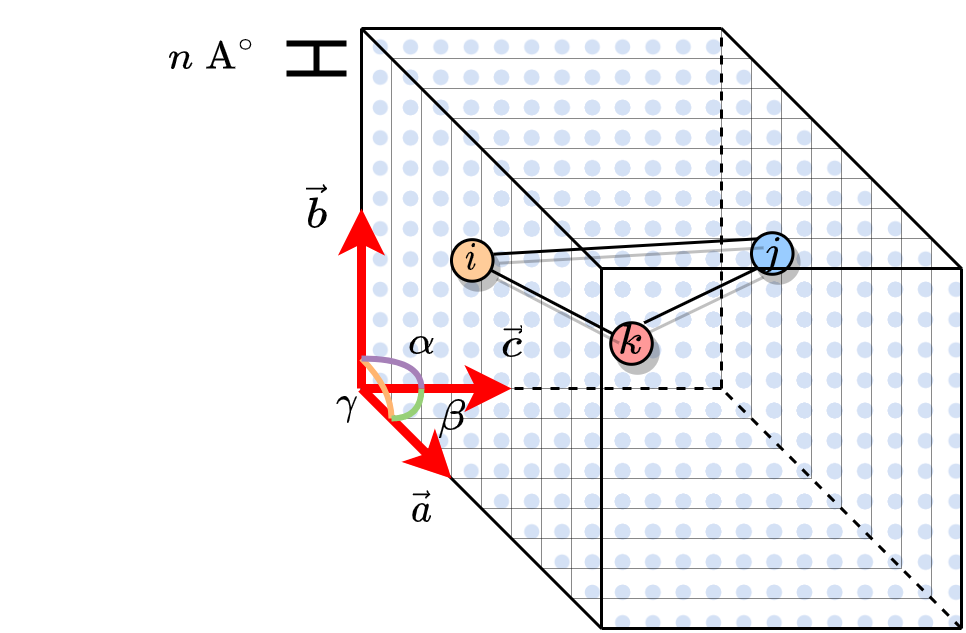

The diagram above was exported from draw.io. Its source (the exported page's mxGraphModel, read from the mxfile embedded in the PNG):
<mxGraphModel dx="612" dy="379" grid="1" gridSize="10" guides="1" tooltips="1" connect="1" arrows="1" fold="1" page="1" pageScale="1" pageWidth="1100" pageHeight="850" math="1" shadow="0">
  <root>
    <mxCell id="0" />
    <mxCell id="1" parent="0" />
    <mxCell id="WyoHzJIgqepZykjxg-47-45" value="" style="whiteSpace=wrap;html=1;aspect=fixed;shadow=0;sketch=0;fillStyle=dots;fillColor=#D4E1F5;gradientColor=none;dashed=1;dashPattern=1 2;strokeWidth=0;perimeterSpacing=0;" parent="1" vertex="1">
      <mxGeometry x="440" y="360" width="120" height="120" as="geometry" />
    </mxCell>
    <mxCell id="WyoHzJIgqepZykjxg-47-44" value="" style="whiteSpace=wrap;html=1;aspect=fixed;shadow=0;sketch=0;fillStyle=dots;fillColor=#D4E1F5;gradientColor=none;dashed=1;dashPattern=1 2;strokeWidth=0;perimeterSpacing=0;" parent="1" vertex="1">
      <mxGeometry x="430" y="350" width="120" height="120" as="geometry" />
    </mxCell>
    <mxCell id="WyoHzJIgqepZykjxg-47-43" value="" style="whiteSpace=wrap;html=1;aspect=fixed;shadow=0;sketch=0;fillStyle=dots;fillColor=#D4E1F5;gradientColor=none;dashed=1;dashPattern=1 2;strokeWidth=0;perimeterSpacing=0;" parent="1" vertex="1">
      <mxGeometry x="420" y="340" width="120" height="120" as="geometry" />
    </mxCell>
    <mxCell id="WyoHzJIgqepZykjxg-47-42" value="" style="whiteSpace=wrap;html=1;aspect=fixed;shadow=0;sketch=0;fillStyle=dots;fillColor=#D4E1F5;gradientColor=none;dashed=1;dashPattern=1 2;strokeWidth=0;perimeterSpacing=0;" parent="1" vertex="1">
      <mxGeometry x="410" y="330" width="120" height="120" as="geometry" />
    </mxCell>
    <mxCell id="WyoHzJIgqepZykjxg-47-41" value="" style="whiteSpace=wrap;html=1;aspect=fixed;shadow=0;sketch=0;fillStyle=dots;fillColor=#D4E1F5;gradientColor=none;dashed=1;dashPattern=1 2;strokeWidth=0;perimeterSpacing=0;" parent="1" vertex="1">
      <mxGeometry x="400" y="320" width="120" height="120" as="geometry" />
    </mxCell>
    <mxCell id="WyoHzJIgqepZykjxg-47-40" value="" style="whiteSpace=wrap;html=1;aspect=fixed;shadow=0;sketch=0;fillStyle=dots;fillColor=#D4E1F5;gradientColor=none;dashed=1;dashPattern=1 2;strokeWidth=0;perimeterSpacing=0;" parent="1" vertex="1">
      <mxGeometry x="390" y="310" width="120" height="120" as="geometry" />
    </mxCell>
    <mxCell id="WyoHzJIgqepZykjxg-47-39" value="" style="whiteSpace=wrap;html=1;aspect=fixed;shadow=0;sketch=0;fillStyle=dots;fillColor=#D4E1F5;gradientColor=none;dashed=1;dashPattern=1 2;strokeWidth=0;perimeterSpacing=0;" parent="1" vertex="1">
      <mxGeometry x="380" y="300" width="120" height="120" as="geometry" />
    </mxCell>
    <mxCell id="WyoHzJIgqepZykjxg-47-38" value="" style="whiteSpace=wrap;html=1;aspect=fixed;shadow=0;sketch=0;fillStyle=dots;fillColor=#D4E1F5;gradientColor=none;dashed=1;dashPattern=1 2;strokeWidth=0;perimeterSpacing=0;" parent="1" vertex="1">
      <mxGeometry x="370" y="290" width="120" height="120" as="geometry" />
    </mxCell>
    <mxCell id="WyoHzJIgqepZykjxg-47-21" value="" style="whiteSpace=wrap;html=1;aspect=fixed;shadow=0;sketch=0;fillStyle=dots;fillColor=#D4E1F5;gradientColor=none;dashed=1;dashPattern=1 2;strokeWidth=0;perimeterSpacing=0;" parent="1" vertex="1">
      <mxGeometry x="360" y="280" width="120" height="120" as="geometry" />
    </mxCell>
    <mxCell id="WyoHzJIgqepZykjxg-47-16" value="" style="endArrow=none;html=1;rounded=0;dashed=1;" parent="1" edge="1">
      <mxGeometry width="50" height="50" relative="1" as="geometry">
        <mxPoint x="560" y="480" as="sourcePoint" />
        <mxPoint x="480" y="400" as="targetPoint" />
      </mxGeometry>
    </mxCell>
    <mxCell id="WyoHzJIgqepZykjxg-47-18" value="" style="endArrow=none;html=1;rounded=0;dashed=1;" parent="1" edge="1">
      <mxGeometry width="50" height="50" relative="1" as="geometry">
        <mxPoint x="480" y="400" as="sourcePoint" />
        <mxPoint x="360" y="400" as="targetPoint" />
      </mxGeometry>
    </mxCell>
    <mxCell id="WyoHzJIgqepZykjxg-47-20" value="" style="endArrow=none;html=1;rounded=0;dashed=1;" parent="1" edge="1">
      <mxGeometry width="50" height="50" relative="1" as="geometry">
        <mxPoint x="480" y="400" as="sourcePoint" />
        <mxPoint x="480" y="280" as="targetPoint" />
      </mxGeometry>
    </mxCell>
    <mxCell id="WyoHzJIgqepZykjxg-47-46" value="" style="shape=crossbar;whiteSpace=wrap;html=1;rounded=1;fillColor=#000000;rotation=90;strokeWidth=2;" parent="1" vertex="1">
      <mxGeometry x="340" y="280" width="10" height="20" as="geometry" />
    </mxCell>
    <mxCell id="WyoHzJIgqepZykjxg-47-47" value="$$n\;\text{A}^{\circ}$$" style="text;html=1;align=center;verticalAlign=middle;resizable=0;points=[];autosize=1;strokeColor=none;fillColor=none;" parent="1" vertex="1">
      <mxGeometry x="240" y="275" width="140" height="30" as="geometry" />
    </mxCell>
    <mxCell id="WyoHzJIgqepZykjxg-47-58" value="" style="group;shadow=1;" parent="1" vertex="1" connectable="0">
      <mxGeometry x="390" y="348.08000000000004" width="120" height="30" as="geometry" />
    </mxCell>
    <mxCell id="WyoHzJIgqepZykjxg-47-53" value="$$i$$" style="ellipse;whiteSpace=wrap;html=1;aspect=fixed;fillColor=#FFCC99;shadow=1;" parent="WyoHzJIgqepZykjxg-47-58" vertex="1">
      <mxGeometry y="2.307692307692308" width="13.846153846153847" height="13.846153846153847" as="geometry" />
    </mxCell>
    <mxCell id="WyoHzJIgqepZykjxg-47-55" value="$$j$$" style="ellipse;whiteSpace=wrap;html=1;aspect=fixed;fillColor=#99CCFF;shadow=1;" parent="WyoHzJIgqepZykjxg-47-58" vertex="1">
      <mxGeometry x="100" width="13.846153846153847" height="13.846153846153847" as="geometry" />
    </mxCell>
    <mxCell id="WyoHzJIgqepZykjxg-47-57" value="" style="endArrow=none;html=1;rounded=0;entryX=1.008;entryY=0.35;entryDx=0;entryDy=0;entryPerimeter=0;exitX=0;exitY=0;exitDx=0;exitDy=0;shadow=1;" parent="WyoHzJIgqepZykjxg-47-58" source="WyoHzJIgqepZykjxg-47-55" target="WyoHzJIgqepZykjxg-47-53" edge="1">
      <mxGeometry width="50" height="50" relative="1" as="geometry">
        <mxPoint x="63.04403868965505" y="45.43670291384495" as="sourcePoint" />
        <mxPoint x="82.50666666666666" y="29.30769230769231" as="targetPoint" />
      </mxGeometry>
    </mxCell>
    <mxCell id="WyoHzJIgqepZykjxg-47-54" value="$$k$$" style="ellipse;whiteSpace=wrap;html=1;aspect=fixed;fillColor=#FF9999;shadow=1;" parent="1" vertex="1">
      <mxGeometry x="443.08" y="378.08384615384614" width="13.846153846153847" height="13.846153846153847" as="geometry" />
    </mxCell>
    <mxCell id="WyoHzJIgqepZykjxg-47-56" value="" style="endArrow=none;html=1;rounded=0;shadow=1;" parent="1" source="WyoHzJIgqepZykjxg-47-54" target="WyoHzJIgqepZykjxg-47-53" edge="1">
      <mxGeometry width="50" height="50" relative="1" as="geometry">
        <mxPoint x="410" y="401.15692307692314" as="sourcePoint" />
        <mxPoint x="443.3333333333333" y="378.08000000000004" as="targetPoint" />
      </mxGeometry>
    </mxCell>
    <mxCell id="WyoHzJIgqepZykjxg-47-59" value="" style="endArrow=none;html=1;rounded=0;entryX=0;entryY=1;entryDx=0;entryDy=0;exitX=0.803;exitY=0.003;exitDx=0;exitDy=0;exitPerimeter=0;shadow=1;" parent="1" source="WyoHzJIgqepZykjxg-47-54" target="WyoHzJIgqepZykjxg-47-55" edge="1">
      <mxGeometry width="50" height="50" relative="1" as="geometry">
        <mxPoint x="410" y="417.3107692307692" as="sourcePoint" />
        <mxPoint x="443.3333333333333" y="394.2338461538462" as="targetPoint" />
      </mxGeometry>
    </mxCell>
    <mxCell id="WyoHzJIgqepZykjxg-47-62" value="" style="group" parent="1" vertex="1" connectable="0">
      <mxGeometry x="360" y="280" width="200" height="200" as="geometry" />
    </mxCell>
    <mxCell id="WyoHzJIgqepZykjxg-47-14" value="" style="endArrow=none;html=1;rounded=0;" parent="WyoHzJIgqepZykjxg-47-62" edge="1">
      <mxGeometry width="50" height="50" relative="1" as="geometry">
        <mxPoint x="80" y="200" as="sourcePoint" />
        <mxPoint x="80" y="80" as="targetPoint" />
      </mxGeometry>
    </mxCell>
    <mxCell id="WyoHzJIgqepZykjxg-47-61" value="" style="group" parent="WyoHzJIgqepZykjxg-47-62" vertex="1" connectable="0">
      <mxGeometry width="200" height="200" as="geometry" />
    </mxCell>
    <mxCell id="WyoHzJIgqepZykjxg-47-9" value="" style="endArrow=none;html=1;rounded=0;" parent="WyoHzJIgqepZykjxg-47-61" edge="1">
      <mxGeometry width="50" height="50" relative="1" as="geometry">
        <mxPoint x="80" y="80" as="sourcePoint" />
        <mxPoint as="targetPoint" />
      </mxGeometry>
    </mxCell>
    <mxCell id="WyoHzJIgqepZykjxg-47-10" value="" style="endArrow=none;html=1;rounded=0;" parent="WyoHzJIgqepZykjxg-47-61" edge="1">
      <mxGeometry width="50" height="50" relative="1" as="geometry">
        <mxPoint x="200" y="80" as="sourcePoint" />
        <mxPoint x="120" as="targetPoint" />
      </mxGeometry>
    </mxCell>
    <mxCell id="WyoHzJIgqepZykjxg-47-11" value="" style="endArrow=none;html=1;rounded=0;" parent="WyoHzJIgqepZykjxg-47-61" edge="1">
      <mxGeometry width="50" height="50" relative="1" as="geometry">
        <mxPoint x="120" as="sourcePoint" />
        <mxPoint as="targetPoint" />
      </mxGeometry>
    </mxCell>
    <mxCell id="WyoHzJIgqepZykjxg-47-12" value="" style="endArrow=none;html=1;rounded=0;" parent="WyoHzJIgqepZykjxg-47-61" edge="1">
      <mxGeometry width="50" height="50" relative="1" as="geometry">
        <mxPoint x="200" y="80" as="sourcePoint" />
        <mxPoint x="80" y="80" as="targetPoint" />
      </mxGeometry>
    </mxCell>
    <mxCell id="WyoHzJIgqepZykjxg-47-13" value="" style="endArrow=none;html=1;rounded=0;" parent="WyoHzJIgqepZykjxg-47-61" edge="1">
      <mxGeometry width="50" height="50" relative="1" as="geometry">
        <mxPoint y="120" as="sourcePoint" />
        <mxPoint as="targetPoint" />
      </mxGeometry>
    </mxCell>
    <mxCell id="WyoHzJIgqepZykjxg-47-15" value="" style="endArrow=none;html=1;rounded=0;" parent="WyoHzJIgqepZykjxg-47-61" edge="1">
      <mxGeometry width="50" height="50" relative="1" as="geometry">
        <mxPoint x="80" y="200" as="sourcePoint" />
        <mxPoint y="120" as="targetPoint" />
      </mxGeometry>
    </mxCell>
    <mxCell id="WyoHzJIgqepZykjxg-47-17" value="" style="endArrow=none;html=1;rounded=0;" parent="WyoHzJIgqepZykjxg-47-61" edge="1">
      <mxGeometry width="50" height="50" relative="1" as="geometry">
        <mxPoint x="200" y="200" as="sourcePoint" />
        <mxPoint x="80" y="200" as="targetPoint" />
      </mxGeometry>
    </mxCell>
    <mxCell id="WyoHzJIgqepZykjxg-47-19" value="" style="endArrow=none;html=1;rounded=0;" parent="WyoHzJIgqepZykjxg-47-61" edge="1">
      <mxGeometry width="50" height="50" relative="1" as="geometry">
        <mxPoint x="200" y="200" as="sourcePoint" />
        <mxPoint x="200" y="80" as="targetPoint" />
      </mxGeometry>
    </mxCell>
    <mxCell id="Wj0MCV1SDJB_NIpIrpm7-13" value="$$\vec a$$" style="text;html=1;align=center;verticalAlign=middle;resizable=0;points=[];autosize=1;strokeColor=none;fillColor=none;" vertex="1" parent="WyoHzJIgqepZykjxg-47-61">
      <mxGeometry x="-20" y="145" width="80" height="30" as="geometry" />
    </mxCell>
    <mxCell id="Wj0MCV1SDJB_NIpIrpm7-1" value="" style="endArrow=classic;html=1;rounded=0;strokeColor=#FF0000;strokeWidth=3;" edge="1" parent="1">
      <mxGeometry width="50" height="50" relative="1" as="geometry">
        <mxPoint x="360" y="400" as="sourcePoint" />
        <mxPoint x="360" y="340" as="targetPoint" />
      </mxGeometry>
    </mxCell>
    <mxCell id="Wj0MCV1SDJB_NIpIrpm7-2" value="" style="endArrow=classic;html=1;rounded=0;strokeColor=#FF0000;strokeWidth=3;" edge="1" parent="1">
      <mxGeometry width="50" height="50" relative="1" as="geometry">
        <mxPoint x="360" y="400" as="sourcePoint" />
        <mxPoint x="390" y="430" as="targetPoint" />
      </mxGeometry>
    </mxCell>
    <mxCell id="Wj0MCV1SDJB_NIpIrpm7-3" value="" style="endArrow=classic;html=1;rounded=0;strokeColor=#FF0000;strokeWidth=3;" edge="1" parent="1">
      <mxGeometry width="50" height="50" relative="1" as="geometry">
        <mxPoint x="360" y="400" as="sourcePoint" />
        <mxPoint x="410" y="400" as="targetPoint" />
      </mxGeometry>
    </mxCell>
    <mxCell id="Wj0MCV1SDJB_NIpIrpm7-4" value="" style="endArrow=none;html=1;strokeColor=#FFB570;strokeWidth=2;curved=1;" edge="1" parent="1">
      <mxGeometry width="50" height="50" relative="1" as="geometry">
        <mxPoint x="360" y="390" as="sourcePoint" />
        <mxPoint x="370" y="410" as="targetPoint" />
        <Array as="points">
          <mxPoint x="370" y="400" />
        </Array>
      </mxGeometry>
    </mxCell>
    <mxCell id="Wj0MCV1SDJB_NIpIrpm7-5" value="" style="endArrow=none;html=1;strokeColor=#97D077;strokeWidth=2;curved=1;" edge="1" parent="1">
      <mxGeometry width="50" height="50" relative="1" as="geometry">
        <mxPoint x="380" y="400" as="sourcePoint" />
        <mxPoint x="370" y="410" as="targetPoint" />
        <Array as="points">
          <mxPoint x="380" y="410" />
        </Array>
      </mxGeometry>
    </mxCell>
    <mxCell id="Wj0MCV1SDJB_NIpIrpm7-6" value="" style="endArrow=none;html=1;strokeColor=#A680B8;strokeWidth=2;curved=1;" edge="1" parent="1">
      <mxGeometry width="50" height="50" relative="1" as="geometry">
        <mxPoint x="360" y="390" as="sourcePoint" />
        <mxPoint x="380" y="400" as="targetPoint" />
        <Array as="points">
          <mxPoint x="380" y="390" />
        </Array>
      </mxGeometry>
    </mxCell>
    <mxCell id="Wj0MCV1SDJB_NIpIrpm7-7" value="$$\alpha$$" style="text;html=1;align=center;verticalAlign=middle;resizable=0;points=[];autosize=1;strokeColor=none;fillColor=none;" vertex="1" parent="1">
      <mxGeometry x="340" y="370" width="80" height="30" as="geometry" />
    </mxCell>
    <mxCell id="Wj0MCV1SDJB_NIpIrpm7-8" value="$$\beta$$" style="text;html=1;align=center;verticalAlign=middle;resizable=0;points=[];autosize=1;strokeColor=none;fillColor=none;" vertex="1" parent="1">
      <mxGeometry x="350" y="395" width="80" height="30" as="geometry" />
    </mxCell>
    <mxCell id="Wj0MCV1SDJB_NIpIrpm7-9" value="$$\gamma$$" style="text;html=1;align=center;verticalAlign=middle;resizable=0;points=[];autosize=1;strokeColor=none;fillColor=none;" vertex="1" parent="1">
      <mxGeometry x="310" y="390" width="90" height="30" as="geometry" />
    </mxCell>
    <mxCell id="Wj0MCV1SDJB_NIpIrpm7-10" value="$$\vec c$$" style="text;html=1;align=center;verticalAlign=middle;resizable=0;points=[];autosize=1;strokeColor=none;fillColor=none;" vertex="1" parent="1">
      <mxGeometry x="370" y="370.01" width="80" height="30" as="geometry" />
    </mxCell>
    <mxCell id="Wj0MCV1SDJB_NIpIrpm7-12" value="$$\vec b$$" style="text;html=1;align=center;verticalAlign=middle;resizable=0;points=[];autosize=1;strokeColor=none;fillColor=none;" vertex="1" parent="1">
      <mxGeometry x="305" y="325" width="80" height="30" as="geometry" />
    </mxCell>
  </root>
</mxGraphModel>